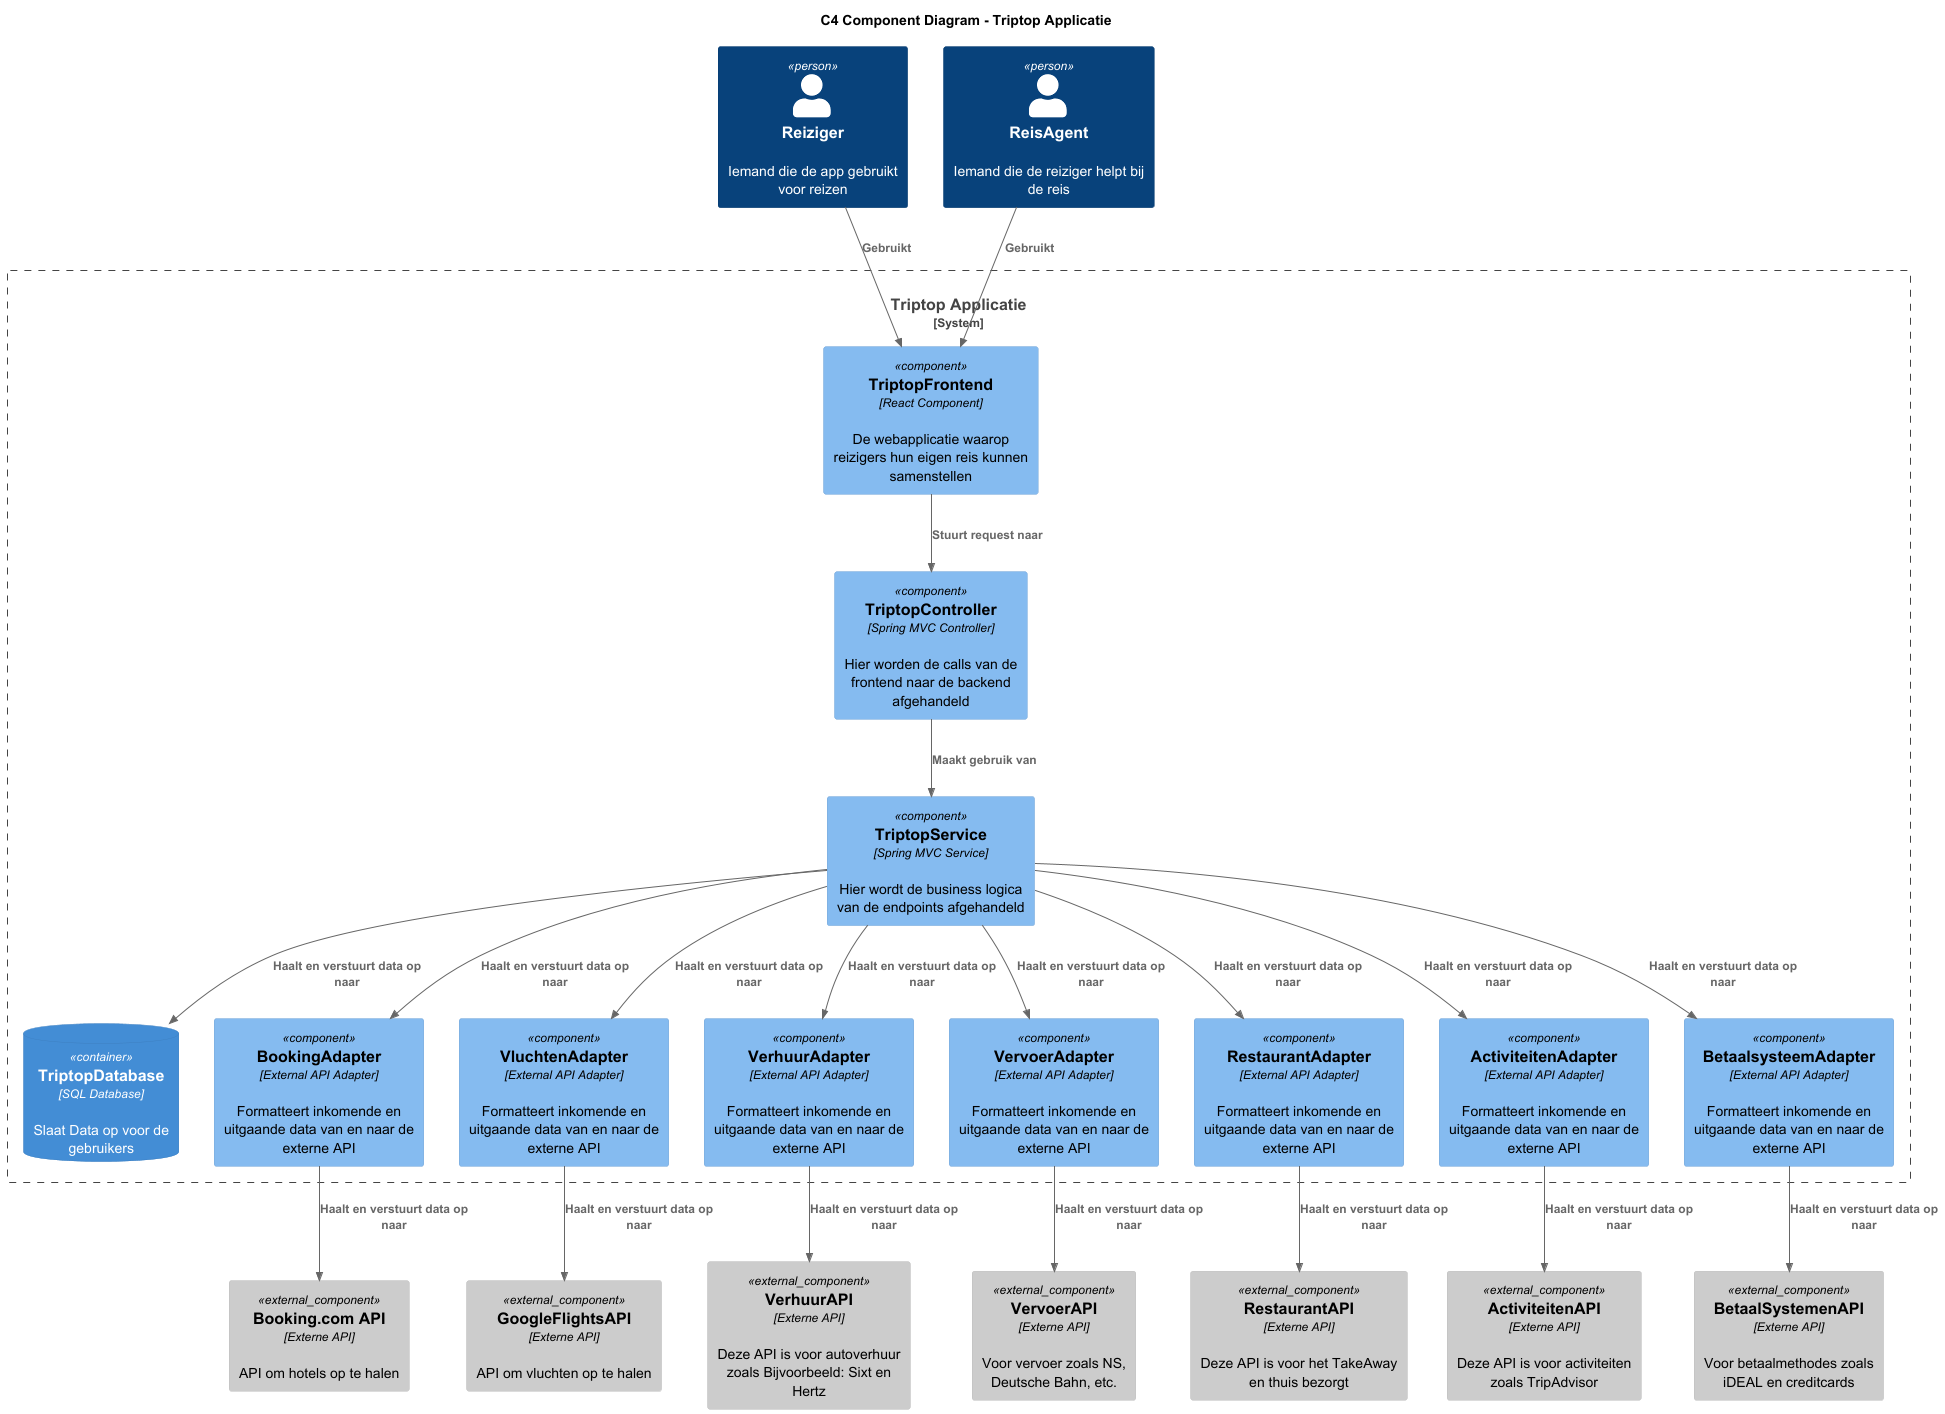

The diagram above was rendered by PlantUML. Its source (embedded in the PNG):
@startuml
!include <C4/C4_Component>

title C4 Component Diagram - Triptop Applicatie

Person(Reiziger, "Reiziger", "Iemand die de app gebruikt voor reizen")
Person(ReisAgent, "ReisAgent", "Iemand die de reiziger helpt bij de reis")

System_Boundary(c3, Triptop Applicatie) {
    'frontend
    Component(TriptopFrontend, "TriptopFrontend", "React Component", "De webapplicatie waarop reizigers hun eigen reis kunnen samenstellen")

    'backend
    'controller
    Component(TriptopController, "TriptopController", "Spring MVC Controller", "Hier worden de calls van de frontend naar de backend afgehandeld")

    'service
    Component(TriptopService, "TriptopService", "Spring MVC Service", "Hier wordt de business logica van de endpoints afgehandeld")

    'database
    ContainerDb(db, "TriptopDatabase", "SQL Database", "Slaat Data op voor de gebruikers")

    'Externe API Adapters
    Component(BookingAdapter, "BookingAdapter", "External API Adapter", "Formatteert inkomende en uitgaande data van en naar de externe API")
    Component(VluchtenAdapter, "VluchtenAdapter", "External API Adapter", "Formatteert inkomende en uitgaande data van en naar de externe API")
    Component(VerhuurAdapter, "VerhuurAdapter", "External API Adapter", "Formatteert inkomende en uitgaande data van en naar de externe API")
    Component(VervoerAdapter, "VervoerAdapter", "External API Adapter", "Formatteert inkomende en uitgaande data van en naar de externe API")
    Component(RestaurantAdapter, "RestaurantAdapter", "External API Adapter", "Formatteert inkomende en uitgaande data van en naar de externe API")
    Component(ActiviteitenAdapter, "ActiviteitenAdapter", "External API Adapter", "Formatteert inkomende en uitgaande data van en naar de externe API")
    Component(BetaalsysteemAdapter, "BetaalsysteemAdapter", "External API Adapter", "Formatteert inkomende en uitgaande data van en naar de externe API")
}

'Externe API's
Component_Ext(Booking.comAPI, "Booking.com API", "Externe API", "API om hotels op te halen")
Component_Ext(VluchtenAPI, "GoogleFlightsAPI", "Externe API", "API om vluchten op te halen")
Component_Ext(VerhuurAPI, "VerhuurAPI", "Externe API", "Deze API is voor autoverhuur zoals Bijvoorbeeld: Sixt en Hertz")
Component_Ext(RestaurantAPI, "RestaurantAPI", "Externe API", "Deze API is voor het TakeAway en thuis bezorgt")
Component_Ext(ActiviteitenAPI, "ActiviteitenAPI", "Externe API", "Deze API is voor activiteiten zoals TripAdvisor")
Component_Ext(BetaalSystemenAPI, "BetaalSystemenAPI", "Externe API", "Voor betaalmethodes zoals iDEAL en creditcards")
Component_Ext(VervoerAPI, "VervoerAPI", "Externe API", "Voor vervoer zoals NS, Deutsche Bahn, etc.")

'Relaties gebruikers
Rel(Reiziger, TriptopFrontend, "Gebruikt")
Rel(ReisAgent, TriptopFrontend, "Gebruikt")

'frontend -> controller
Rel(TriptopFrontend, TriptopController, "Stuurt request naar")

'controller -> service
Rel(TriptopController, TriptopService, "Maakt gebruik van")

'service -> database
Rel(TriptopService, db, "Haalt en verstuurt data op naar")

'backend -> adapters
Rel(TriptopService, BookingAdapter, "Haalt en verstuurt data op naar")
Rel(TriptopService, VluchtenAdapter, "Haalt en verstuurt data op naar")
Rel(TriptopService, VerhuurAdapter, "Haalt en verstuurt data op naar")
Rel(TriptopService, RestaurantAdapter, "Haalt en verstuurt data op naar")
Rel(TriptopService, ActiviteitenAdapter, "Haalt en verstuurt data op naar")
Rel(TriptopService, BetaalsysteemAdapter, "Haalt en verstuurt data op naar")
Rel(TriptopService, VervoerAdapter, "Haalt en verstuurt data op naar")

'adapter -> api
Rel(BookingAdapter, Booking.comAPI, "Haalt en verstuurt data op naar")
Rel(VluchtenAdapter, VluchtenAPI, "Haalt en verstuurt data op naar")
Rel(VerhuurAdapter, VerhuurAPI, "Haalt en verstuurt data op naar")
Rel(VervoerAdapter, VervoerAPI, "Haalt en verstuurt data op naar")
Rel(RestaurantAdapter, RestaurantAPI, "Haalt en verstuurt data op naar")
Rel(ActiviteitenAdapter, ActiviteitenAPI, "Haalt en verstuurt data op naar")
Rel(BetaalsysteemAdapter, BetaalSystemenAPI, "Haalt en verstuurt data op naar")

@enduml